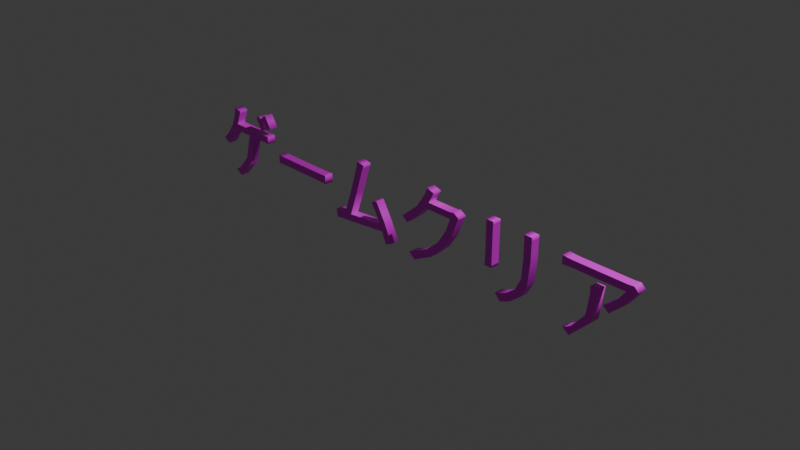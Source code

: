 # Source: FontModel.blend  (saved by Blender 4.4.30; exported with 4.5.12 LTS)
import bpy
from mathutils import Matrix  # noqa: F401  (used for matrix-valued properties, if any)

bpy.ops.wm.read_factory_settings(use_empty=True)
scene = bpy.context.scene
scene.name = 'Scene'

# ---- collections
col_collection = bpy.data.collections.new('Collection'); scene.collection.children.link(col_collection)

# ---- images (referenced by path relative to the original .blend; pixels are not part of the script)
import os
ASSET_DIR = os.environ.get("B2B_ASSET_DIR", "")  # directory of the original .blend (textures are referenced by path, not embedded)
HERE = os.path.dirname(os.path.abspath(__file__))  # packed textures are extracted next to this script under _unpacked/

def load_image(name, relpath, width, height, colorspace="sRGB"):
    """Load a texture the original file referenced (path relative to the .blend, or extracted next to this script)."""
    p = next((c for c in (os.path.join(HERE, relpath), os.path.join(ASSET_DIR, relpath)) if relpath and os.path.exists(c)), "")
    if p:
        img = bpy.data.images.load(p, check_existing=True)
        img.name = name
    else:  # same state as the original file: an image datablock whose file is absent (Cycles renders it pink)
        img = bpy.data.images.new(name, width, height)
        img.source = "FILE"
        img.filepath = "//" + (relpath or name)
    img.colorspace_settings.name = colorspace
    return img
img_white2x2_png = load_image('white2x2.png', 'white2x2.png', 1024, 1024, 'sRGB')

# ---- materials (node trees are filled in below, after node groups)
mat_x = bpy.data.materials.new('マテリアル')

# ---- material node trees
mat_x.use_nodes = True; mat_x.node_tree.nodes.clear()
_N = mat_x.node_tree.nodes; _L = mat_x.node_tree.links
n0 = _N.new('ShaderNodeBsdfPrincipled'); n0.name = 'プリンシプルBSDF'; n0.location = (10, 300)
n1 = _N.new('ShaderNodeOutputMaterial'); n1.name = 'マテリアル出力'; n1.location = (300, 300)
n2 = _N.new('ShaderNodeTexImage'); n2.name = '画像テクスチャ'; n2.location = (-280, 275)
n2.image = img_white2x2_png
_L.new(n0.outputs[0], n1.inputs[0])
_L.new(n2.outputs[0], n0.inputs[0])
n1.is_active_output = True

# ---- world
world_world = bpy.data.worlds.new('World'); scene.world = world_world
world_world.use_nodes = True; world_world.node_tree.nodes.clear()
_N = world_world.node_tree.nodes; _L = world_world.node_tree.links
n0 = _N.new('ShaderNodeOutputWorld'); n0.name = 'World Output'; n0.location = (300, 300)
n1 = _N.new('ShaderNodeBackground'); n1.name = 'Background'; n1.location = (10, 300)
n1.inputs[0].default_value = (0.05088, 0.05088, 0.05088, 1.0)
_L.new(n1.outputs[0], n0.inputs[0])
n0.is_active_output = True
world_world.color = (0.05088, 0.05088, 0.05088)
world_world.sun_shadow_jitter_overblur = 0.0

# ---- cameras
cam_camera = bpy.data.cameras.new('Camera')
cam_camera.clip_end = 100.0
cam_camera.ortho_scale = 7.314

# ---- lights
light_light = bpy.data.lights.new('Light', 'POINT')
light_light.energy = 1000.0
light_light.shadow_soft_size = 0.1

# ---- curves / text
txt_x = bpy.data.curves.new('テキスト', 'FONT')
txt_x.dimensions = '2D'
txt_x.body = 'ゲームクリア'
txt_x.materials.append(mat_x)
txt_x.bevel_resolution = 1
txt_x.extrude = 0.05
txt_x.resolution_u = 2
txt_x.align_x = 'CENTER'
txt_x.align_y = 'CENTER'

# ---- objects
ob_light = bpy.data.objects.new('Light', light_light)
ob_camera = bpy.data.objects.new('Camera', cam_camera)
ob_x = bpy.data.objects.new('テキスト', txt_x)

# ---- transforms, parenting, visibility, modifiers, constraints
ob_light.location = (4.076, 1.005, 5.904)
ob_light.rotation_euler = (0.6503, 0.05522, 1.866)
ob_light.lock_rotations_4d = False
ob_light.empty_display_type = 'ARROWS'
ob_light.color = (0.0, 0.0, 0.0, 0.0)
ob_light.lineart.crease_threshold = 0.0
ob_camera.location = (7.359, -6.926, 4.958)
ob_camera.rotation_euler = (1.109, 0.0, 0.8149)
ob_camera.lock_rotations_4d = False
ob_camera.empty_display_type = 'ARROWS'
ob_camera.color = (0.0, 0.0, 0.0, 0.0)
ob_camera.display_type = 'WIRE'
ob_camera.lineart.crease_threshold = 0.0
ob_x.location = (0.0, 0.0, 0.0)
ob_x.rotation_euler = (1.571, 0.0, 0.0)

# ---- collection membership
col_collection.objects.link(ob_light)
col_collection.objects.link(ob_camera)
col_collection.objects.link(ob_x)

# ---- scene / render settings (as saved in the file)
scene.camera = ob_camera
scene.frame_start = 1; scene.frame_end = 250; scene.frame_set(0)
scene.render.engine = 'BLENDER_EEVEE_NEXT'
bpy.context.view_layer.update()
